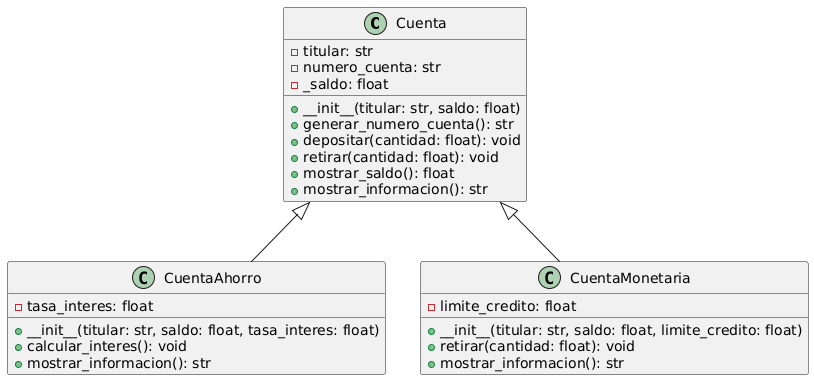

The diagram above was rendered by PlantUML. Its source (embedded in the PNG):
@startuml
class Cuenta {
    - titular: str
    - numero_cuenta: str
    - _saldo: float
    + __init__(titular: str, saldo: float)
    + generar_numero_cuenta(): str
    + depositar(cantidad: float): void
    + retirar(cantidad: float): void
    + mostrar_saldo(): float
    + mostrar_informacion(): str
}

class CuentaAhorro {
    - tasa_interes: float
    + __init__(titular: str, saldo: float, tasa_interes: float)
    + calcular_interes(): void
    + mostrar_informacion(): str
}

class CuentaMonetaria {
    - limite_credito: float
    + __init__(titular: str, saldo: float, limite_credito: float)
    + retirar(cantidad: float): void
    + mostrar_informacion(): str
}

Cuenta <|-- CuentaAhorro
Cuenta <|-- CuentaMonetaria
@enduml